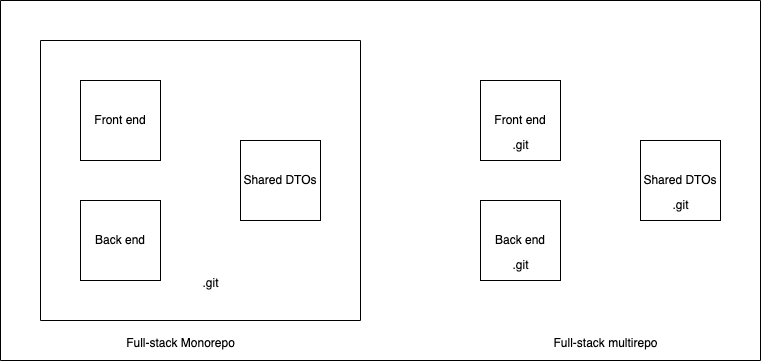

The diagram above was exported from draw.io. Its source (the exported page's mxGraphModel, read from the mxfile embedded in the PNG):
<mxGraphModel dx="1306" dy="809" grid="1" gridSize="10" guides="1" tooltips="1" connect="1" arrows="1" fold="1" page="1" pageScale="1" pageWidth="827" pageHeight="1169" math="0" shadow="0">
  <root>
    <mxCell id="0" />
    <mxCell id="1" parent="0" />
    <mxCell id="zdaBn5TpN_4zmrhnIGJ8-11" value="" style="swimlane;startSize=0;" vertex="1" parent="1">
      <mxGeometry x="80" y="80" width="320" height="280" as="geometry">
        <mxRectangle x="480" y="200" width="50" height="40" as="alternateBounds" />
      </mxGeometry>
    </mxCell>
    <mxCell id="zdaBn5TpN_4zmrhnIGJ8-12" value="Front end" style="whiteSpace=wrap;html=1;aspect=fixed;" vertex="1" parent="zdaBn5TpN_4zmrhnIGJ8-11">
      <mxGeometry x="40" y="40" width="80" height="80" as="geometry" />
    </mxCell>
    <mxCell id="zdaBn5TpN_4zmrhnIGJ8-13" value="Back end" style="whiteSpace=wrap;html=1;aspect=fixed;" vertex="1" parent="zdaBn5TpN_4zmrhnIGJ8-11">
      <mxGeometry x="40" y="160" width="80" height="80" as="geometry" />
    </mxCell>
    <mxCell id="zdaBn5TpN_4zmrhnIGJ8-14" value="Shared DTOs" style="whiteSpace=wrap;html=1;aspect=fixed;" vertex="1" parent="zdaBn5TpN_4zmrhnIGJ8-11">
      <mxGeometry x="200" y="100" width="80" height="80" as="geometry" />
    </mxCell>
    <mxCell id="zdaBn5TpN_4zmrhnIGJ8-15" value="Front end" style="whiteSpace=wrap;html=1;aspect=fixed;" vertex="1" parent="1">
      <mxGeometry x="520" y="120" width="80" height="80" as="geometry" />
    </mxCell>
    <mxCell id="zdaBn5TpN_4zmrhnIGJ8-16" value="Back end" style="whiteSpace=wrap;html=1;aspect=fixed;" vertex="1" parent="1">
      <mxGeometry x="520" y="240" width="80" height="80" as="geometry" />
    </mxCell>
    <mxCell id="zdaBn5TpN_4zmrhnIGJ8-17" value="Shared DTOs" style="whiteSpace=wrap;html=1;aspect=fixed;" vertex="1" parent="1">
      <mxGeometry x="680" y="180" width="80" height="80" as="geometry" />
    </mxCell>
    <mxCell id="zdaBn5TpN_4zmrhnIGJ8-18" value="Full-stack Monorepo" style="text;html=1;align=center;verticalAlign=middle;resizable=0;points=[];autosize=1;strokeColor=none;fillColor=none;" vertex="1" parent="1">
      <mxGeometry x="155" y="368" width="130" height="30" as="geometry" />
    </mxCell>
    <mxCell id="zdaBn5TpN_4zmrhnIGJ8-19" value="Full-stack multirepo" style="text;html=1;align=center;verticalAlign=middle;resizable=0;points=[];autosize=1;strokeColor=none;fillColor=none;" vertex="1" parent="1">
      <mxGeometry x="580" y="368" width="130" height="30" as="geometry" />
    </mxCell>
    <mxCell id="zdaBn5TpN_4zmrhnIGJ8-20" value=".git" style="text;html=1;align=center;verticalAlign=middle;resizable=0;points=[];autosize=1;strokeColor=none;fillColor=none;" vertex="1" parent="1">
      <mxGeometry x="230" y="308" width="40" height="30" as="geometry" />
    </mxCell>
    <mxCell id="zdaBn5TpN_4zmrhnIGJ8-25" value=".git" style="text;html=1;align=center;verticalAlign=middle;resizable=0;points=[];autosize=1;strokeColor=none;fillColor=none;" vertex="1" parent="1">
      <mxGeometry x="700" y="230" width="40" height="30" as="geometry" />
    </mxCell>
    <mxCell id="zdaBn5TpN_4zmrhnIGJ8-26" value=".git" style="text;html=1;align=center;verticalAlign=middle;resizable=0;points=[];autosize=1;strokeColor=none;fillColor=none;" vertex="1" parent="1">
      <mxGeometry x="540" y="290" width="40" height="30" as="geometry" />
    </mxCell>
    <mxCell id="zdaBn5TpN_4zmrhnIGJ8-27" value=".git" style="text;html=1;align=center;verticalAlign=middle;resizable=0;points=[];autosize=1;strokeColor=none;fillColor=none;" vertex="1" parent="1">
      <mxGeometry x="540" y="170" width="40" height="30" as="geometry" />
    </mxCell>
    <mxCell id="zdaBn5TpN_4zmrhnIGJ8-28" value="" style="swimlane;startSize=0;" vertex="1" parent="1">
      <mxGeometry x="40" y="40" width="760" height="360" as="geometry" />
    </mxCell>
  </root>
</mxGraphModel>